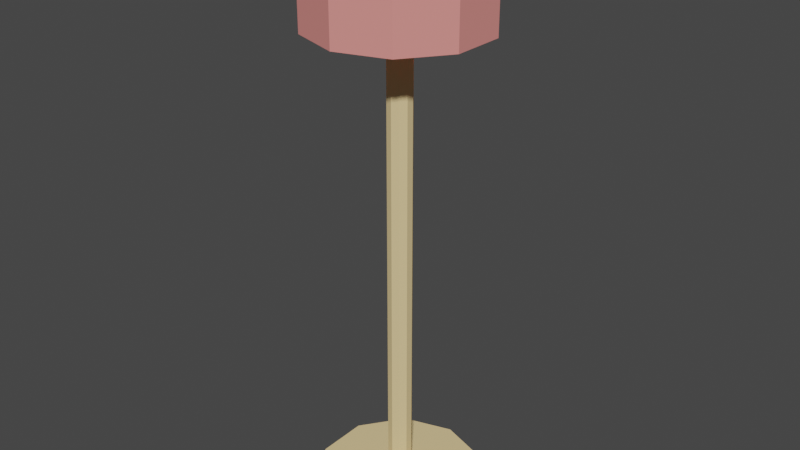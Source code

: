 # Source: tallLamp.blend  (saved by Blender 2.80.74; exported with 4.5.12 LTS)
import bpy
from mathutils import Matrix  # noqa: F401  (used for matrix-valued properties, if any)

bpy.ops.wm.read_factory_settings(use_empty=True)
scene = bpy.context.scene
scene.name = 'Scene'

# ---- collections
col_collection = bpy.data.collections.new('Collection'); scene.collection.children.link(col_collection)

# ---- materials (node trees are filled in below, after node groups)
mat_material_002 = bpy.data.materials.new('Material.002')
mat_material_002.use_transparent_shadow = False
mat_material_002.diffuse_color = (0.8, 0.6081, 0.306, 1.0)
mat_material_001 = bpy.data.materials.new('Material.001')
mat_material_001.use_transparent_shadow = False
mat_material_001.diffuse_color = (0.8, 0.2804, 0.256, 1.0)

# ---- material node trees

# ---- world
world_world = bpy.data.worlds.new('World'); scene.world = world_world
world_world.use_nodes = True; world_world.node_tree.nodes.clear()
_N = world_world.node_tree.nodes; _L = world_world.node_tree.links
n0 = _N.new('ShaderNodeOutputWorld'); n0.name = 'World Output'; n0.location = (300, 300)
n1 = _N.new('ShaderNodeBackground'); n1.name = 'Background'; n1.location = (10, 300)
n1.inputs[0].default_value = (0.05088, 0.05088, 0.05088, 1.0)
_L.new(n1.outputs[0], n0.inputs[0])
n0.is_active_output = True
world_world.color = (0.05088, 0.05088, 0.05088)
world_world.use_sun_shadow = False
world_world.sun_shadow_jitter_overblur = 0.0

# ---- meshes
me_circle = bpy.data.meshes.new('Circle')
me_circle.from_pydata([(0.0, 1.0, 0.0), (-0.5878, 0.809, 0.0), (-0.9511, 0.309, 0.0), (-0.9511, -0.309, 0.0), (-0.5878, -0.809, 0.0), (8.742e-08, -1.0, 0.0), (0.5878, -0.809, 0.0), (0.9511, -0.309, 0.0), (0.9511, 0.309, 0.0), (0.5878, 0.809, 0.0), (0.0, 1.0, 0.08835), (-0.5878, 0.809, 0.08835), (-0.9511, 0.309, 0.08835), (-0.9511, -0.309, 0.08835), (-0.5878, -0.809, 0.08835), (8.742e-08, -1.0, 0.08835), (0.5878, -0.809, 0.08835), (0.9511, -0.309, 0.08835), (0.9511, 0.309, 0.08835), (0.5878, 0.809, 0.08835), (-2.551e-08, 0.144, 0.08835), (-0.08464, 0.1165, 0.08835), (-0.137, 0.0445, 0.08835), (-0.137, -0.0445, 0.08835), (-0.08464, -0.1165, 0.08835), (-1.292e-08, -0.144, 0.08835), (0.08464, -0.1165, 0.08835), (0.137, -0.0445, 0.08835), (0.137, 0.0445, 0.08835), (0.08464, 0.1165, 0.08835), (2.132e-09, 0.144, 6.831), (-0.08464, 0.1165, 6.831), (-0.137, 0.0445, 6.831), (-0.137, -0.0445, 6.831), (-0.08464, -0.1165, 6.831), (1.472e-08, -0.144, 6.831), (0.08464, -0.1165, 6.831), (0.137, -0.0445, 6.831), (0.137, 0.0445, 6.831), (0.08464, 0.1165, 6.831), (-0.08464, -0.1165, 6.28), (-0.137, -0.0445, 6.28), (-0.08464, 0.1165, 6.28), (1.402e-09, 0.144, 6.28), (0.137, 0.0445, 6.28), (0.137, -0.0445, 6.28), (1.399e-08, -0.144, 6.28), (-0.137, 0.0445, 6.28), (0.08464, 0.1165, 6.28), (0.08464, -0.1165, 6.28), (-0.137, -0.0445, 6.189), (-1.916e-09, 0.144, 6.189), (0.137, -0.0445, 6.189), (-0.08464, -0.1165, 6.189), (-0.08464, 0.1165, 6.189), (0.137, 0.0445, 6.189), (1.067e-08, -0.144, 6.189), (-0.137, 0.0445, 6.189), (0.08464, 0.1165, 6.189), (0.08464, -0.1165, 6.189), (0.137, 0.0445, 6.189), (0.137, 0.0445, 6.28), (0.137, -0.0445, 6.28), (0.137, -0.0445, 6.189), (0.9284, 0.0445, 6.189), (0.9284, 0.0445, 6.28), (0.9284, -0.0445, 6.28), (0.9284, -0.0445, 6.189), (-0.9284, 0.0445, 6.189), (-0.9284, 0.0445, 6.28), (-0.9284, -0.0445, 6.28), (-0.9284, -0.0445, 6.189)], [], [(1, 0, 9, 8, 7, 6, 5, 4, 3, 2), (16, 17, 27, 26), (6, 7, 17, 16), (3, 4, 14, 13), (0, 1, 11, 10), (7, 8, 18, 17), (4, 5, 15, 14), (1, 2, 12, 11), (8, 9, 19, 18), (5, 6, 16, 15), (2, 3, 13, 12), (9, 0, 10, 19), (41, 40, 34, 33), (13, 14, 24, 23), (10, 11, 21, 20), (17, 18, 28, 27), (14, 15, 25, 24), (11, 12, 22, 21), (18, 19, 29, 28), (15, 16, 26, 25), (12, 13, 23, 22), (19, 10, 20, 29), (31, 32, 33, 34, 35, 36, 37, 38, 39, 30), (43, 42, 31, 30), (45, 44, 38, 37), (40, 46, 35, 34), (42, 47, 32, 31), (44, 48, 39, 38), (46, 49, 36, 35), (47, 41, 33, 32), (48, 43, 30, 39), (49, 45, 37, 36), (59, 52, 45, 49), (58, 51, 43, 48), (50, 41, 70, 71), (56, 59, 49, 46), (55, 58, 48, 44), (54, 57, 47, 42), (53, 56, 46, 40), (45, 52, 63, 62), (51, 54, 42, 43), (50, 53, 40, 41), (23, 24, 53, 50), (20, 21, 54, 51), (27, 28, 55, 52), (24, 25, 56, 53), (21, 22, 57, 54), (28, 29, 58, 55), (25, 26, 59, 56), (22, 23, 50, 57), (29, 20, 51, 58), (26, 27, 52, 59), (62, 63, 67, 66), (52, 55, 60, 63), (44, 45, 62, 61), (55, 44, 61, 60), (67, 64, 65, 66), (60, 61, 65, 64), (63, 60, 64, 67), (61, 62, 66, 65), (68, 71, 70, 69), (47, 57, 68, 69), (41, 47, 69, 70), (57, 50, 71, 68)])
_uv = me_circle.uv_layers.new(name='UVMap')
_uv.uv.foreach_set('vector', [0.0, 0.0, 0.0, 0.0, 0.0, 0.0, 0.0, 0.0, 0.0, 0.0, 0.0, 0.0, 0.0, 0.0, 0.0, 0.0, 0.0, 0.0, 0.0, 0.0, 0.0, 0.0, 0.0, 0.0, 0.0, 0.0, 0.0, 0.0, 0.0, 0.0, 0.0, 0.0, 0.0, 0.0, 0.0, 0.0, 0.0, 0.0, 0.0, 0.0, 0.0, 0.0, 0.0, 0.0, 0.0, 0.0, 0.0, 0.0, 0.0, 0.0, 0.0, 0.0, 0.0, 0.0, 0.0, 0.0, 0.0, 0.0, 0.0, 0.0, 0.0, 0.0, 0.0, 0.0, 0.0, 0.0, 0.0, 0.0, 0.0, 0.0, 0.0, 0.0, 0.0, 0.0, 0.0, 0.0, 0.0, 0.0, 0.0, 0.0, 0.0, 0.0, 0.0, 0.0, 0.0, 0.0, 0.0, 0.0, 0.0, 0.0, 0.0, 0.0, 0.0, 0.0, 0.0, 0.0, 0.0, 0.0, 0.0, 0.0, 0.0, 0.0, 0.0, 0.0, 0.0, 0.0, 0.0, 0.0, 0.0, 0.0, 0.0, 0.0, 0.0, 0.0, 0.0, 0.0, 0.0, 0.0, 0.0, 0.0, 0.0, 0.0, 0.0, 0.0, 0.0, 0.0, 0.0, 0.0, 0.0, 0.0, 0.0, 0.0, 0.0, 0.0, 0.0, 0.0, 0.0, 0.0, 0.0, 0.0, 0.0, 0.0, 0.0, 0.0, 0.0, 0.0, 0.0, 0.0, 0.0, 0.0, 0.0, 0.0, 0.0, 0.0, 0.0, 0.0, 0.0, 0.0, 0.0, 0.0, 0.0, 0.0, 0.0, 0.0, 0.0, 0.0, 0.0, 0.0, 0.0, 0.0, 0.0, 0.0, 0.0, 0.0, 0.0, 0.0, 0.0, 0.0, 0.0, 0.0, 0.0, 0.0, 0.0, 0.0, 0.0, 0.0, 0.0, 0.0, 0.0, 0.0, 0.0, 0.0, 0.0, 0.0, 0.0, 0.0, 0.0, 0.0, 0.0, 0.0, 0.0, 0.0, 0.0, 0.0, 0.0, 0.0, 0.0, 0.0, 0.0, 0.0, 0.0, 0.0, 0.0, 0.0, 0.0, 0.0, 0.0, 0.0, 0.0, 0.0, 0.0, 0.0, 0.0, 0.0, 0.0, 0.0, 0.0, 0.0, 0.0, 0.0, 0.0, 0.0, 0.0, 0.0, 0.0, 0.0, 0.0, 0.0, 0.0, 0.0, 0.0, 0.0, 0.0, 0.0, 0.0, 0.0, 0.0, 0.0, 0.0, 0.0, 0.0, 0.0, 0.0, 0.0, 0.0, 0.0, 0.0, 0.0, 0.0, 0.0, 0.0, 0.0, 0.0, 0.0, 0.0, 0.0, 0.0, 0.0, 0.0, 0.0, 0.0, 0.0, 0.0, 0.0, 0.0, 0.0, 0.0, 0.0, 0.0, 0.0, 0.0, 0.0, 0.0, 0.0, 0.0, 0.0, 0.0, 0.0, 0.0, 0.0, 0.0, 0.0, 0.0, 0.0, 0.0, 0.0, 0.0, 0.0, 0.0, 0.0, 0.0, 0.0, 0.0, 0.0, 0.0, 0.0, 0.0, 0.0, 0.0, 0.0, 0.0, 0.0, 0.0, 0.0, 0.0, 0.0, 0.0, 0.0, 0.0, 0.0, 0.0, 0.0, 0.0, 0.0, 0.0, 0.0, 0.0, 0.0, 0.0, 0.0, 0.0, 0.0, 0.0, 0.0, 0.0, 0.0, 0.0, 0.0, 0.0, 0.0, 0.0, 0.0, 0.0, 0.0, 0.0, 0.0, 0.0, 0.0, 0.0, 0.0, 0.0, 0.0, 0.0, 0.0, 0.0, 0.0, 0.0, 0.0, 0.0, 0.0, 0.0, 0.0, 0.0, 0.0, 0.0, 0.0, 0.0, 0.0, 0.0, 0.0, 0.0, 0.0, 0.0, 0.0, 0.0, 0.0, 0.0, 0.0, 0.0, 0.0, 0.0, 0.0, 0.0, 0.0, 0.0, 0.0, 0.0, 0.0, 0.0, 0.0, 0.0, 0.0, 0.0, 0.0, 0.0, 0.0, 0.0, 0.0, 0.0, 0.0, 0.0, 0.0, 0.0, 0.0, 0.0, 0.0, 0.0, 0.0, 0.0, 0.0, 0.0, 0.0, 0.0, 0.0, 0.0, 0.0, 0.0, 0.0, 0.0, 0.0, 0.0, 0.0, 0.0, 0.0, 0.0, 0.0, 0.0, 0.0, 0.0, 0.0, 0.0, 0.0, 0.0, 0.0, 0.0, 0.0, 0.0, 0.0, 0.0, 0.0, 0.0, 0.0, 0.0, 0.0, 0.0, 0.0, 0.0, 0.0, 0.0, 0.0, 0.0, 0.0, 0.0, 0.0, 0.0, 0.0, 0.0, 0.0, 0.0, 0.0, 0.0, 0.0, 0.0, 0.0, 0.0, 0.0, 0.0, 0.0, 0.0, 0.0, 0.0, 0.0, 0.0, 0.0, 0.0, 0.0, 0.0, 0.0, 0.0, 0.0, 0.0, 0.0, 0.0, 0.0, 0.0, 0.0, 0.0, 0.0, 0.0, 0.0, 0.0, 0.0, 0.0, 0.0, 0.0, 0.0, 0.0, 0.0, 0.0, 0.0, 0.0, 0.0, 0.0, 0.0, 0.0, 0.0, 0.0, 0.0, 0.0, 0.0, 0.0, 0.0, 0.0, 0.0, 0.0, 0.0, 0.0, 0.0, 0.0, 0.0, 0.0, 0.0, 0.0, 0.0, 0.0, 0.0, 0.0, 0.0, 0.0, 0.0, 0.0, 0.0, 0.0, 0.0, 0.0, 0.0])
me_circle.materials.append(mat_material_002)
me_circle.use_remesh_preserve_volume = False
me_circle.use_remesh_preserve_attributes = False
me_circle.use_mirror_vertex_groups = False
me_circle.update()
me_circle_001 = bpy.data.meshes.new('Circle.001')
me_circle_001.from_pydata([(0.0, 1.0, 0.0), (-0.5878, 0.809, 0.0), (-0.9511, 0.309, 0.0), (-0.9511, -0.309, 0.0), (-0.5878, -0.809, 0.0), (8.742e-08, -1.0, 0.0), (0.5878, -0.809, 0.0), (0.9511, -0.309, 0.0), (0.9511, 0.309, 0.0), (0.5878, 0.809, 0.0), (0.0, 1.0, -1.145), (-0.5878, 0.809, -1.145), (-0.9511, 0.309, -1.145), (-0.9511, -0.309, -1.145), (-0.5878, -0.809, -1.145), (8.742e-08, -1.0, -1.145), (0.5878, -0.809, -1.145), (0.9511, -0.309, -1.145), (0.9511, 0.309, -1.145), (0.5878, 0.809, -1.145)], [], [(7, 6, 16, 17), (4, 3, 13, 14), (1, 0, 10, 11), (8, 7, 17, 18), (5, 4, 14, 15), (2, 1, 11, 12), (9, 8, 18, 19), (6, 5, 15, 16), (3, 2, 12, 13), (0, 9, 19, 10)])
_uv = me_circle_001.uv_layers.new(name='UVMap')
_uv.uv.foreach_set('vector', [0.0, 0.0, 0.0, 0.0, 0.0, 0.0, 0.0, 0.0, 0.0, 0.0, 0.0, 0.0, 0.0, 0.0, 0.0, 0.0, 0.0, 0.0, 0.0, 0.0, 0.0, 0.0, 0.0, 0.0, 0.0, 0.0, 0.0, 0.0, 0.0, 0.0, 0.0, 0.0, 0.0, 0.0, 0.0, 0.0, 0.0, 0.0, 0.0, 0.0, 0.0, 0.0, 0.0, 0.0, 0.0, 0.0, 0.0, 0.0, 0.0, 0.0, 0.0, 0.0, 0.0, 0.0, 0.0, 0.0, 0.0, 0.0, 0.0, 0.0, 0.0, 0.0, 0.0, 0.0, 0.0, 0.0, 0.0, 0.0, 0.0, 0.0, 0.0, 0.0, 0.0, 0.0, 0.0, 0.0, 0.0, 0.0, 0.0, 0.0])
me_circle_001.materials.append(mat_material_001)
me_circle_001.use_remesh_preserve_volume = False
me_circle_001.use_remesh_preserve_attributes = False
me_circle_001.use_mirror_vertex_groups = False
me_circle_001.update()

# ---- objects
ob_circle = bpy.data.objects.new('Circle', me_circle)
ob_circle_001 = bpy.data.objects.new('Circle.001', me_circle_001)

# ---- transforms, parenting, visibility, modifiers, constraints
ob_circle.location = (0.0, 0.0, 0.0)
ob_circle.lineart.crease_threshold = 0.0
ob_circle_001.location = (0.0, 0.0, 6.786)
ob_circle_001.scale = (1.017, 1.017, 1.017)
ob_circle_001.lineart.crease_threshold = 0.0
_m = ob_circle_001.modifiers.new('Solidify', 'SOLIDIFY')
_m.thickness = 0.05
_m.nonmanifold_thickness_mode = 'FIXED'
_m.nonmanifold_merge_threshold = 0.0003

# ---- collection membership
col_collection.objects.link(ob_circle)
col_collection.objects.link(ob_circle_001)

# ---- scene / render settings (as saved in the file)
scene.frame_start = 1; scene.frame_end = 250; scene.frame_set(1)
scene.render.engine = 'BLENDER_EEVEE_NEXT'
scene.cycles.use_denoising = False
scene.cycles.samples = 128
scene.cycles.sampling_pattern = 'TABULATED_SOBOL'
scene.cycles.use_adaptive_sampling = False
scene.cycles.use_light_tree = False
scene.view_settings.view_transform = 'Filmic'
bpy.context.view_layer.update()

# ---- added for rendering (the .blend has no active camera and no usable light): camera, sun
cam_auto = bpy.data.cameras.new('AutoCamera')
cam_auto.lens = 50.0
cam_auto.sensor_width = 36.0
cam_auto.clip_end = 1000.0
ob_auto_camera = bpy.data.objects.new('AutoCamera', cam_auto)
scene.collection.objects.link(ob_auto_camera)
ob_auto_camera.location = (6.83315, -8.19978, 8.88197)
ob_auto_camera.rotation_euler = (1.09748, -7.21219e-08, 0.694738)
scene.camera = ob_auto_camera
light_auto_sun = bpy.data.lights.new('AutoSun', 'SUN')
light_auto_sun.energy = 3.0
light_auto_sun.angle = 0.0523599
ob_auto_sun = bpy.data.objects.new('AutoSun', light_auto_sun)
scene.collection.objects.link(ob_auto_sun)
ob_auto_sun.rotation_euler = (0.872665, 0.174533, 0.523599)
bpy.context.view_layer.update()
